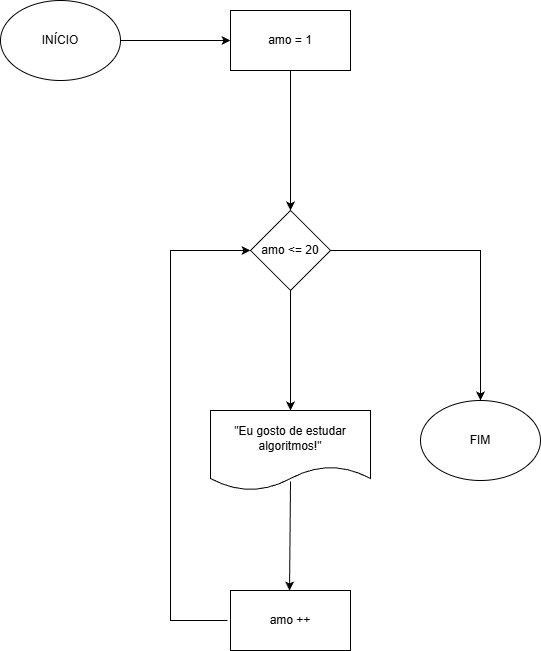

The diagram above was exported from draw.io. Its source (the exported page's mxGraphModel, read from the mxfile embedded in the PNG):
<mxGraphModel dx="690" dy="374" grid="1" gridSize="10" guides="1" tooltips="1" connect="1" arrows="1" fold="1" page="1" pageScale="1" pageWidth="827" pageHeight="1169" math="0" shadow="0">
  <root>
    <mxCell id="0" />
    <mxCell id="1" parent="0" />
    <mxCell id="_7OnG4RxN4UGatzu6ITZ-1" parent="1" style="ellipse;whiteSpace=wrap;html=1;" value="INÍCIO" vertex="1">
      <mxGeometry height="80" width="120" x="30" y="150" as="geometry" />
    </mxCell>
    <mxCell id="_7OnG4RxN4UGatzu6ITZ-3" parent="1" style="rounded=0;whiteSpace=wrap;html=1;" value="amo = 1" vertex="1">
      <mxGeometry height="60" width="120" x="260" y="160" as="geometry" />
    </mxCell>
    <mxCell id="_7OnG4RxN4UGatzu6ITZ-4" edge="1" parent="1" source="_7OnG4RxN4UGatzu6ITZ-1" style="endArrow=classic;html=1;rounded=0;exitX=1;exitY=0.5;exitDx=0;exitDy=0;entryX=0;entryY=0.5;entryDx=0;entryDy=0;" target="_7OnG4RxN4UGatzu6ITZ-3" value="">
      <mxGeometry height="50" relative="1" width="50" as="geometry">
        <Array as="points">
          <mxPoint x="200" y="190" />
          <mxPoint x="240" y="190" />
        </Array>
        <mxPoint x="220" y="450" as="sourcePoint" />
        <mxPoint x="270" y="450" as="targetPoint" />
      </mxGeometry>
    </mxCell>
    <mxCell id="_7OnG4RxN4UGatzu6ITZ-6" edge="1" parent="1" source="_7OnG4RxN4UGatzu6ITZ-3" style="endArrow=classic;html=1;rounded=0;exitX=0.5;exitY=1;exitDx=0;exitDy=0;entryX=0.5;entryY=0;entryDx=0;entryDy=0;" target="_7OnG4RxN4UGatzu6ITZ-7" value="">
      <mxGeometry height="50" relative="1" width="50" as="geometry">
        <Array as="points">
          <mxPoint x="320" y="240" />
          <mxPoint x="320" y="280" />
        </Array>
        <mxPoint x="220" y="450" as="sourcePoint" />
        <mxPoint x="320" y="360" as="targetPoint" />
      </mxGeometry>
    </mxCell>
    <mxCell id="_7OnG4RxN4UGatzu6ITZ-7" parent="1" style="rhombus;whiteSpace=wrap;html=1;" value="amo &amp;lt;= 20" vertex="1">
      <mxGeometry height="80" width="80" x="280" y="360" as="geometry" />
    </mxCell>
    <mxCell id="_7OnG4RxN4UGatzu6ITZ-8" parent="1" style="ellipse;whiteSpace=wrap;html=1;" value="FIM" vertex="1">
      <mxGeometry height="80" width="120" x="450" y="550" as="geometry" />
    </mxCell>
    <mxCell id="_7OnG4RxN4UGatzu6ITZ-10" edge="1" parent="1" source="_7OnG4RxN4UGatzu6ITZ-7" style="endArrow=classic;html=1;rounded=0;exitX=0.5;exitY=1;exitDx=0;exitDy=0;entryX=0.5;entryY=0;entryDx=0;entryDy=0;" target="_7OnG4RxN4UGatzu6ITZ-11" value="">
      <mxGeometry height="50" relative="1" width="50" as="geometry">
        <mxPoint x="300" y="650" as="sourcePoint" />
        <mxPoint x="320" y="550" as="targetPoint" />
      </mxGeometry>
    </mxCell>
    <mxCell id="_7OnG4RxN4UGatzu6ITZ-11" parent="1" style="shape=document;whiteSpace=wrap;html=1;boundedLbl=1;" value="&quot;Eu gosto de estudar algoritmos!&quot;" vertex="1">
      <mxGeometry height="80" width="160" x="240" y="560" as="geometry" />
    </mxCell>
    <mxCell id="_7OnG4RxN4UGatzu6ITZ-14" parent="1" style="rounded=0;whiteSpace=wrap;html=1;" value="amo ++" vertex="1">
      <mxGeometry height="60" width="120" x="260" y="740" as="geometry" />
    </mxCell>
    <mxCell id="_7OnG4RxN4UGatzu6ITZ-15" edge="1" parent="1" source="_7OnG4RxN4UGatzu6ITZ-11" style="endArrow=classic;html=1;rounded=0;exitX=0.5;exitY=0.888;exitDx=0;exitDy=0;exitPerimeter=0;" value="">
      <mxGeometry height="50" relative="1" width="50" as="geometry">
        <mxPoint x="330" y="650" as="sourcePoint" />
        <mxPoint x="319.04" y="740" as="targetPoint" />
      </mxGeometry>
    </mxCell>
    <mxCell id="_7OnG4RxN4UGatzu6ITZ-17" edge="1" parent="1" source="_7OnG4RxN4UGatzu6ITZ-7" style="endArrow=classic;html=1;rounded=0;exitX=1;exitY=0.5;exitDx=0;exitDy=0;" value="">
      <mxGeometry height="50" relative="1" width="50" as="geometry">
        <Array as="points">
          <mxPoint x="510" y="400" />
        </Array>
        <mxPoint x="470" y="450" as="sourcePoint" />
        <mxPoint x="510" y="550" as="targetPoint" />
      </mxGeometry>
    </mxCell>
    <mxCell id="_7OnG4RxN4UGatzu6ITZ-18" edge="1" parent="1" style="endArrow=classic;html=1;rounded=0;entryX=0;entryY=0.5;entryDx=0;entryDy=0;" target="_7OnG4RxN4UGatzu6ITZ-7" value="">
      <mxGeometry height="50" relative="1" width="50" as="geometry">
        <Array as="points">
          <mxPoint x="200" y="770" />
          <mxPoint x="200" y="400" />
        </Array>
        <mxPoint x="257" y="770" as="sourcePoint" />
        <mxPoint x="260" y="760" as="targetPoint" />
      </mxGeometry>
    </mxCell>
  </root>
</mxGraphModel>